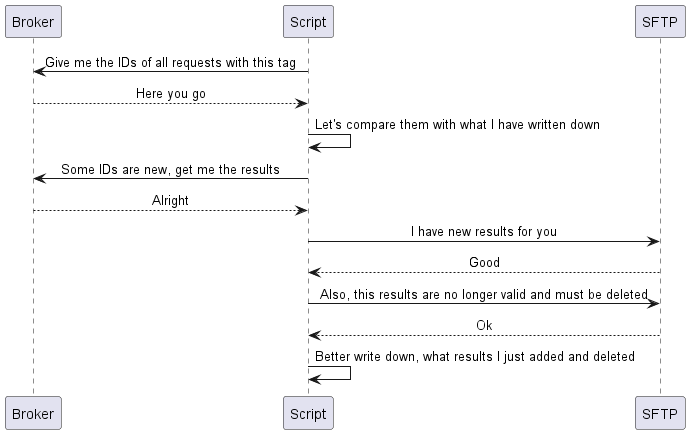

The diagram above was rendered by PlantUML. Its source (embedded in the PNG):
@startuml
skinparam sequenceMessageAlign center

participant Broker
participant Script
participant SFTP

Script -> Broker : Give me the IDs of all requests with this tag
Script <-- Broker : Here you go

Script -> Script : Let's compare them with what I have written down

Script -> Broker : Some IDs are new, get me the results
Script <-- Broker : Alright

Script -> SFTP : I have new results for you
Script <-- SFTP : Good

Script -> SFTP : Also, this results are no longer valid and must be deleted
Script <-- SFTP : Ok

Script -> Script : Better write down, what results I just added and deleted

@enduml